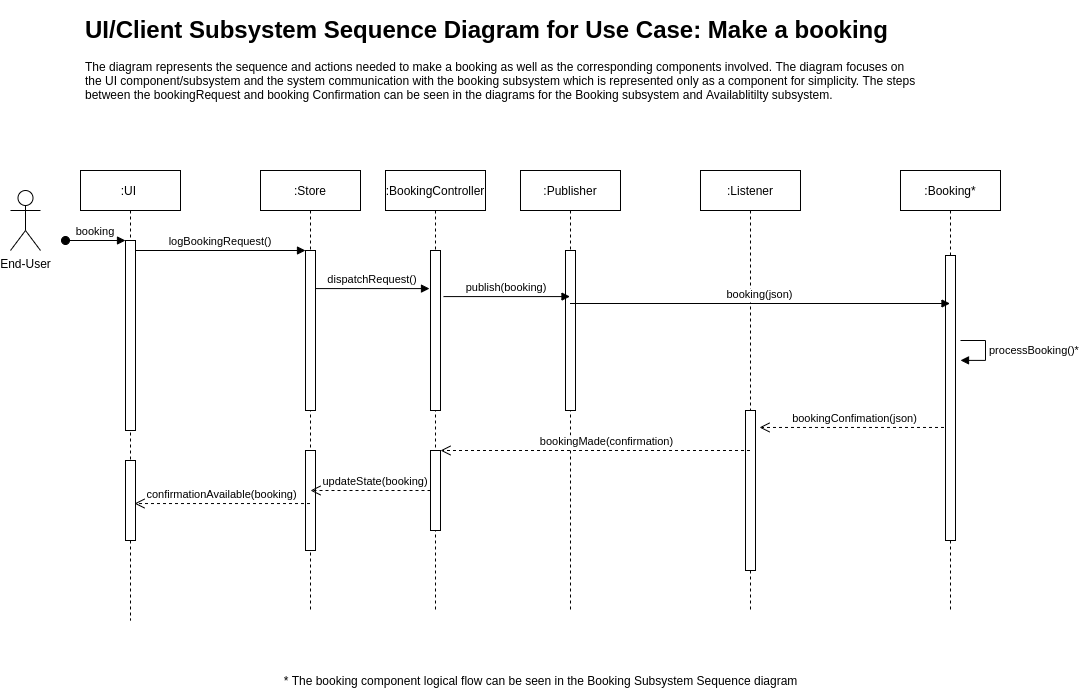

The diagram above was exported from draw.io. Its source (the exported page's mxGraphModel, read from the mxfile embedded in the PNG):
<mxGraphModel dx="2149" dy="1908" grid="1" gridSize="10" guides="1" tooltips="1" connect="1" arrows="1" fold="1" page="1" pageScale="1" pageWidth="850" pageHeight="1100" math="0" shadow="0">
  <root>
    <mxCell id="0" />
    <mxCell id="1" parent="0" />
    <mxCell id="2" value=":UI " style="shape=umlLifeline;perimeter=lifelinePerimeter;container=1;collapsible=0;recursiveResize=0;rounded=0;shadow=0;strokeWidth=1;" vertex="1" parent="1">
      <mxGeometry x="30" y="80" width="100" height="450" as="geometry" />
    </mxCell>
    <mxCell id="3" value="" style="points=[];perimeter=orthogonalPerimeter;rounded=0;shadow=0;strokeWidth=1;" vertex="1" parent="2">
      <mxGeometry x="45" y="70" width="10" height="190" as="geometry" />
    </mxCell>
    <mxCell id="4" value="booking" style="verticalAlign=bottom;startArrow=oval;endArrow=block;startSize=8;shadow=0;strokeWidth=1;" edge="1" parent="2" target="3">
      <mxGeometry relative="1" as="geometry">
        <mxPoint x="-15" y="70" as="sourcePoint" />
      </mxGeometry>
    </mxCell>
    <mxCell id="5" value="" style="points=[];perimeter=orthogonalPerimeter;rounded=0;shadow=0;strokeWidth=1;" vertex="1" parent="2">
      <mxGeometry x="45" y="290" width="10" height="80" as="geometry" />
    </mxCell>
    <mxCell id="6" value=":Store" style="shape=umlLifeline;perimeter=lifelinePerimeter;container=1;collapsible=0;recursiveResize=0;rounded=0;shadow=0;strokeWidth=1;" vertex="1" parent="1">
      <mxGeometry x="210" y="80" width="100" height="440" as="geometry" />
    </mxCell>
    <mxCell id="7" value="" style="points=[];perimeter=orthogonalPerimeter;rounded=0;shadow=0;strokeWidth=1;" vertex="1" parent="6">
      <mxGeometry x="45" y="80" width="10" height="160" as="geometry" />
    </mxCell>
    <mxCell id="8" value="" style="points=[];perimeter=orthogonalPerimeter;rounded=0;shadow=0;strokeWidth=1;" vertex="1" parent="6">
      <mxGeometry x="45" y="280" width="10" height="100" as="geometry" />
    </mxCell>
    <mxCell id="9" value="confirmationAvailable(booking)" style="verticalAlign=bottom;endArrow=open;dashed=1;endSize=8;shadow=0;strokeWidth=1;entryX=0.9;entryY=0.538;entryDx=0;entryDy=0;entryPerimeter=0;" edge="1" source="6" target="5" parent="1">
      <mxGeometry relative="1" as="geometry">
        <mxPoint x="275" y="236" as="targetPoint" />
      </mxGeometry>
    </mxCell>
    <mxCell id="10" value="logBookingRequest()" style="verticalAlign=bottom;endArrow=block;entryX=0;entryY=0;shadow=0;strokeWidth=1;" edge="1" source="3" target="7" parent="1">
      <mxGeometry relative="1" as="geometry">
        <mxPoint x="275" y="160" as="sourcePoint" />
      </mxGeometry>
    </mxCell>
    <mxCell id="11" value="dispatchRequest()" style="verticalAlign=bottom;endArrow=block;entryX=-0.1;entryY=0.238;shadow=0;strokeWidth=1;entryDx=0;entryDy=0;entryPerimeter=0;" edge="1" source="7" target="14" parent="1">
      <mxGeometry relative="1" as="geometry">
        <mxPoint x="240" y="200" as="sourcePoint" />
      </mxGeometry>
    </mxCell>
    <mxCell id="12" value="bookingConfimation(json)" style="verticalAlign=bottom;endArrow=open;dashed=1;endSize=8;shadow=0;strokeWidth=1;entryX=1.4;entryY=0.106;entryDx=0;entryDy=0;entryPerimeter=0;" edge="1" source="17" target="21" parent="1">
      <mxGeometry relative="1" as="geometry">
        <mxPoint x="240" y="257" as="targetPoint" />
        <mxPoint x="910" y="400" as="sourcePoint" />
      </mxGeometry>
    </mxCell>
    <mxCell id="13" value=":BookingController" style="shape=umlLifeline;perimeter=lifelinePerimeter;container=1;collapsible=0;recursiveResize=0;rounded=0;shadow=0;strokeWidth=1;" vertex="1" parent="1">
      <mxGeometry x="335" y="80" width="100" height="440" as="geometry" />
    </mxCell>
    <mxCell id="14" value="" style="points=[];perimeter=orthogonalPerimeter;rounded=0;shadow=0;strokeWidth=1;" vertex="1" parent="13">
      <mxGeometry x="45" y="80" width="10" height="160" as="geometry" />
    </mxCell>
    <mxCell id="15" value=":Publisher" style="shape=umlLifeline;perimeter=lifelinePerimeter;container=1;collapsible=0;recursiveResize=0;rounded=0;shadow=0;strokeWidth=1;" vertex="1" parent="1">
      <mxGeometry x="470" y="80" width="100" height="440" as="geometry" />
    </mxCell>
    <mxCell id="16" value="" style="points=[];perimeter=orthogonalPerimeter;rounded=0;shadow=0;strokeWidth=1;" vertex="1" parent="15">
      <mxGeometry x="45" y="80" width="10" height="160" as="geometry" />
    </mxCell>
    <mxCell id="17" value=":Booking*" style="shape=umlLifeline;perimeter=lifelinePerimeter;container=1;collapsible=0;recursiveResize=0;rounded=0;shadow=0;strokeWidth=1;" vertex="1" parent="1">
      <mxGeometry x="850" y="80" width="100" height="440" as="geometry" />
    </mxCell>
    <mxCell id="18" value="" style="points=[];perimeter=orthogonalPerimeter;rounded=0;shadow=0;strokeWidth=1;" vertex="1" parent="17">
      <mxGeometry x="45" y="85" width="10" height="285" as="geometry" />
    </mxCell>
    <mxCell id="19" value="processBooking()*" style="edgeStyle=orthogonalEdgeStyle;html=1;align=left;spacingLeft=2;endArrow=block;rounded=0;entryX=1.5;entryY=0.368;entryDx=0;entryDy=0;entryPerimeter=0;" edge="1" parent="17" target="18">
      <mxGeometry relative="1" as="geometry">
        <mxPoint x="60" y="170" as="sourcePoint" />
        <Array as="points">
          <mxPoint x="85" y="170" />
          <mxPoint x="85" y="190" />
        </Array>
        <mxPoint x="65" y="190.00000000000023" as="targetPoint" />
      </mxGeometry>
    </mxCell>
    <mxCell id="20" value=":Listener" style="shape=umlLifeline;perimeter=lifelinePerimeter;container=1;collapsible=0;recursiveResize=0;rounded=0;shadow=0;strokeWidth=1;" vertex="1" parent="1">
      <mxGeometry x="650" y="80" width="100" height="440" as="geometry" />
    </mxCell>
    <mxCell id="21" value="" style="points=[];perimeter=orthogonalPerimeter;rounded=0;shadow=0;strokeWidth=1;" vertex="1" parent="20">
      <mxGeometry x="45" y="240" width="10" height="160" as="geometry" />
    </mxCell>
    <mxCell id="22" value="publish(booking)" style="verticalAlign=bottom;endArrow=block;shadow=0;strokeWidth=1;exitX=1.3;exitY=0.288;exitDx=0;exitDy=0;exitPerimeter=0;" edge="1" source="14" target="15" parent="1">
      <mxGeometry relative="1" as="geometry">
        <mxPoint x="480" y="208" as="sourcePoint" />
        <mxPoint x="479" y="208.08000000000004" as="targetPoint" />
      </mxGeometry>
    </mxCell>
    <mxCell id="23" value="booking(json)" style="verticalAlign=bottom;endArrow=block;shadow=0;strokeWidth=1;" edge="1" target="17" parent="1">
      <mxGeometry relative="1" as="geometry">
        <mxPoint x="519.5" y="213" as="sourcePoint" />
        <mxPoint x="870" y="210" as="targetPoint" />
      </mxGeometry>
    </mxCell>
    <mxCell id="24" value="updateState(booking)" style="verticalAlign=bottom;endArrow=open;dashed=1;endSize=8;shadow=0;strokeWidth=1;" edge="1" source="25" parent="1">
      <mxGeometry x="-0.078" relative="1" as="geometry">
        <mxPoint x="260" y="400" as="targetPoint" />
        <mxPoint x="939.5" y="336.96000000000004" as="sourcePoint" />
        <mxPoint as="offset" />
      </mxGeometry>
    </mxCell>
    <mxCell id="25" value="" style="points=[];perimeter=orthogonalPerimeter;rounded=0;shadow=0;strokeWidth=1;" vertex="1" parent="1">
      <mxGeometry x="380" y="360" width="10" height="80" as="geometry" />
    </mxCell>
    <mxCell id="26" value="bookingMade(confirmation)" style="verticalAlign=bottom;endArrow=open;dashed=1;endSize=8;shadow=0;strokeWidth=1;" edge="1" source="20" target="25" parent="1">
      <mxGeometry x="-0.078" relative="1" as="geometry">
        <mxPoint x="260" y="400" as="targetPoint" />
        <mxPoint x="779.5" y="400" as="sourcePoint" />
        <mxPoint as="offset" />
      </mxGeometry>
    </mxCell>
    <mxCell id="27" value="End-User" style="shape=umlActor;verticalLabelPosition=bottom;verticalAlign=top;html=1;outlineConnect=0;" vertex="1" parent="1">
      <mxGeometry x="-40" y="100" width="30" height="60" as="geometry" />
    </mxCell>
    <mxCell id="28" value="&lt;h1&gt;&lt;span&gt;UI/Client Subsystem Sequence Diagram for&amp;nbsp;&lt;/span&gt;Use Case: Make a booking&lt;/h1&gt;&lt;div&gt;&lt;span style=&quot;font-size: 12px ; font-weight: 400&quot;&gt;The diagram represents the sequence and actions needed to make a booking as well as the corresponding components involved. The diagram focuses on the UI component/subsystem and the system communication with the booking subsystem which is represented only as a component for simplicity. The steps between the bookingRequest and booking Confirmation can be seen in the diagrams for the Booking subsystem and Availablitilty subsystem.&lt;/span&gt;&lt;/div&gt;" style="text;html=1;strokeColor=none;fillColor=none;spacing=5;spacingTop=-20;whiteSpace=wrap;overflow=hidden;rounded=0;" vertex="1" parent="1">
      <mxGeometry x="30" y="-80" width="840" height="120" as="geometry" />
    </mxCell>
    <mxCell id="29" value="* The booking component logical flow can be seen in the Booking Subsystem Sequence diagram" style="text;html=1;align=center;verticalAlign=middle;resizable=0;points=[];autosize=1;" vertex="1" parent="1">
      <mxGeometry x="225" y="580" width="530" height="20" as="geometry" />
    </mxCell>
  </root>
</mxGraphModel>